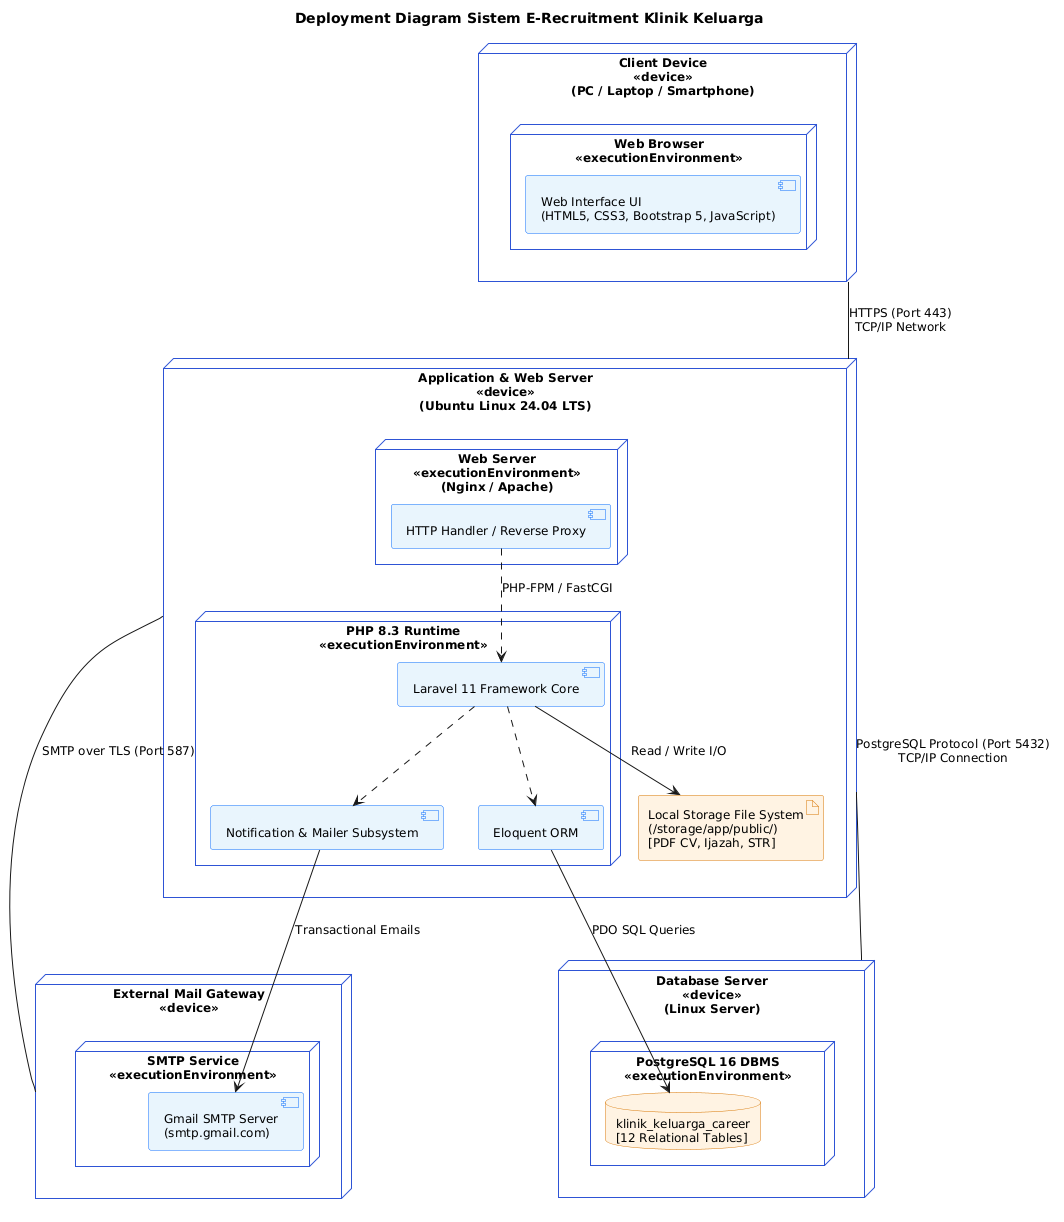

The diagram above was rendered by PlantUML. Its source (embedded in the PNG):
@startuml
skinparam defaultFontName "DejaVu Sans"
skinparam defaultFontSize 12

skinparam node {
  BackgroundColor #FFFFFF
  BorderColor #2F55D4
}
skinparam component {
  BackgroundColor #E8F4FD
  BorderColor #0D6EFD
}
skinparam artifact {
  BackgroundColor #FEF3E2
  BorderColor #D97706
}
skinparam database {
  BackgroundColor #FEF3E2
  BorderColor #D97706
}

title Deployment Diagram Sistem E-Recruitment Klinik Keluarga

node "Client Device\n<<device>>\n(PC / Laptop / Smartphone)" as Client {
  node "Web Browser\n<<executionEnvironment>>" as Browser {
    component "Web Interface UI\n(HTML5, CSS3, Bootstrap 5, JavaScript)" as WebUI
  }
}

node "Application & Web Server\n<<device>>\n(Ubuntu Linux 24.04 LTS)" as AppServer {
  node "Web Server\n<<executionEnvironment>>\n(Nginx / Apache)" as WebServer {
    component "HTTP Handler / Reverse Proxy" as Proxy
  }
  
  node "PHP 8.3 Runtime\n<<executionEnvironment>>" as PHPEnv {
    component "Laravel 11 Framework Core" as LaravelCore
    component "Notification & Mailer Subsystem" as MailerSubsystem
    component "Eloquent ORM" as Eloquent
  }
  
  artifact "Local Storage File System\n(/storage/app/public/)\n[PDF CV, Ijazah, STR]" as Storage
}

node "Database Server\n<<device>>\n(Linux Server)" as DBServer {
  node "PostgreSQL 16 DBMS\n<<executionEnvironment>>" as PGEnv {
    database "klinik_keluarga_career\n[12 Relational Tables]" as Database
  }
}

node "External Mail Gateway\n<<device>>" as MailServer {
  node "SMTP Service\n<<executionEnvironment>>" as SMTPEnv {
    component "Gmail SMTP Server\n(smtp.gmail.com)" as GmailSMTP
  }
}

' Relations
Client -- AppServer : "HTTPS (Port 443)\nTCP/IP Network"
Proxy ..> LaravelCore : "PHP-FPM / FastCGI"
LaravelCore ..> MailerSubsystem
LaravelCore ..> Eloquent
LaravelCore --> Storage : "Read / Write I/O"

AppServer -- DBServer : "PostgreSQL Protocol (Port 5432)\nTCP/IP Connection"
Eloquent --> Database : "PDO SQL Queries"

AppServer -- MailServer : "SMTP over TLS (Port 587)"
MailerSubsystem --> GmailSMTP : "Transactional Emails"

@enduml